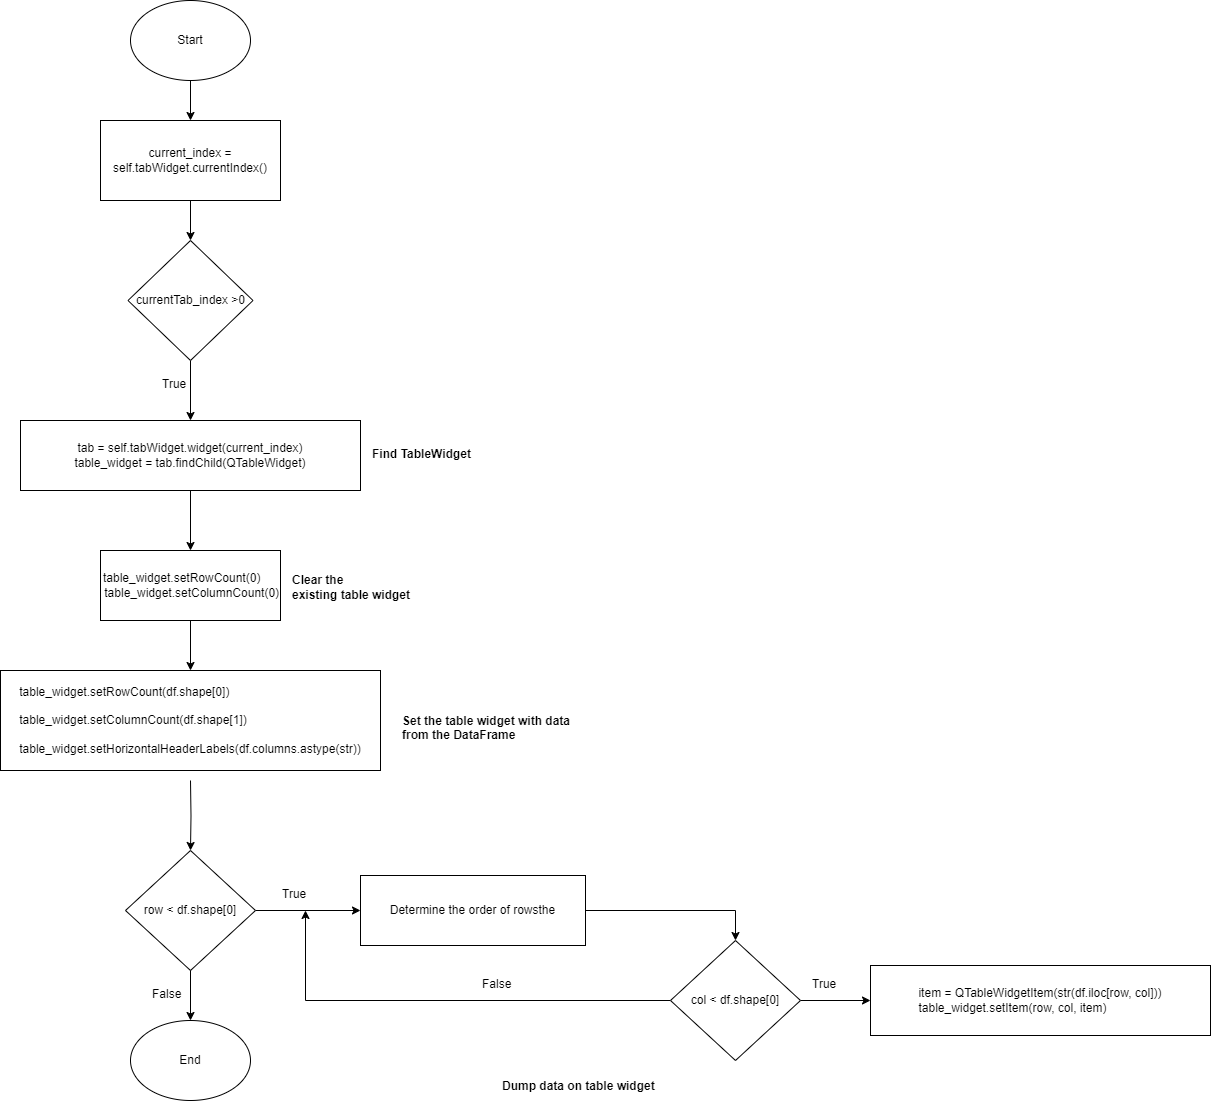

The diagram above was exported from draw.io. Its source (the exported page's mxGraphModel, read from the mxfile embedded in the PNG):
<mxGraphModel dx="2500" dy="553" grid="1" gridSize="10" guides="1" tooltips="1" connect="1" arrows="1" fold="1" page="1" pageScale="1" pageWidth="850" pageHeight="1100" math="0" shadow="0">
  <root>
    <mxCell id="0" />
    <mxCell id="1" parent="0" />
    <mxCell id="1gQxof0s6dS_v0fV2UC--23" style="edgeStyle=orthogonalEdgeStyle;rounded=0;orthogonalLoop=1;jettySize=auto;html=1;" edge="1" parent="1" source="1gQxof0s6dS_v0fV2UC--2" target="1gQxof0s6dS_v0fV2UC--21">
      <mxGeometry relative="1" as="geometry" />
    </mxCell>
    <mxCell id="1gQxof0s6dS_v0fV2UC--2" value="Start" style="ellipse;whiteSpace=wrap;html=1;" vertex="1" parent="1">
      <mxGeometry x="70" y="160" width="120" height="80" as="geometry" />
    </mxCell>
    <mxCell id="1gQxof0s6dS_v0fV2UC--5" style="edgeStyle=orthogonalEdgeStyle;rounded=0;orthogonalLoop=1;jettySize=auto;html=1;entryX=0.5;entryY=0;entryDx=0;entryDy=0;" edge="1" parent="1" source="1gQxof0s6dS_v0fV2UC--6" target="1gQxof0s6dS_v0fV2UC--7">
      <mxGeometry relative="1" as="geometry" />
    </mxCell>
    <mxCell id="1gQxof0s6dS_v0fV2UC--6" value="&lt;p class=&quot;MsoNormal&quot;&gt;tab = self.tabWidget.widget(current_index)&lt;br&gt;&lt;span style=&quot;background-color: initial;&quot;&gt;table_widget = tab.findChild(QTableWidget)&lt;/span&gt;&lt;/p&gt;" style="rounded=0;whiteSpace=wrap;html=1;" vertex="1" parent="1">
      <mxGeometry x="-40" y="580" width="340" height="70" as="geometry" />
    </mxCell>
    <mxCell id="1gQxof0s6dS_v0fV2UC--7" value="&lt;p class=&quot;MsoNormal&quot;&gt;table_widget.setRowCount(0)&lt;span style=&quot;background-color: initial;&quot;&gt;&amp;nbsp; &amp;nbsp; &amp;nbsp; &amp;nbsp;table_widget.setColumnCount(0)&lt;/span&gt;&lt;/p&gt;&lt;p class=&quot;MsoNormal&quot;&gt;&lt;/p&gt;" style="rounded=0;whiteSpace=wrap;html=1;" vertex="1" parent="1">
      <mxGeometry x="40" y="710" width="180" height="70" as="geometry" />
    </mxCell>
    <mxCell id="1gQxof0s6dS_v0fV2UC--8" value="&lt;div style=&quot;text-align: center;&quot;&gt;&lt;b style=&quot;border-color: var(--border-color);&quot;&gt;Find TableWidget&lt;/b&gt;&lt;br&gt;&lt;/div&gt;" style="text;whiteSpace=wrap;html=1;" vertex="1" parent="1">
      <mxGeometry x="310" y="600" width="110" height="50" as="geometry" />
    </mxCell>
    <mxCell id="1gQxof0s6dS_v0fV2UC--9" style="edgeStyle=orthogonalEdgeStyle;rounded=0;orthogonalLoop=1;jettySize=auto;html=1;entryX=0.5;entryY=0;entryDx=0;entryDy=0;" edge="1" parent="1" source="1gQxof0s6dS_v0fV2UC--10" target="1gQxof0s6dS_v0fV2UC--6">
      <mxGeometry relative="1" as="geometry" />
    </mxCell>
    <mxCell id="1gQxof0s6dS_v0fV2UC--10" value="currentTab_index &amp;gt;0" style="rhombus;whiteSpace=wrap;html=1;" vertex="1" parent="1">
      <mxGeometry x="67.5" y="400" width="125" height="120" as="geometry" />
    </mxCell>
    <mxCell id="1gQxof0s6dS_v0fV2UC--11" value="&lt;div style=&quot;text-align: center;&quot;&gt;&lt;span style=&quot;background-color: initial;&quot;&gt;True&lt;/span&gt;&lt;/div&gt;" style="text;whiteSpace=wrap;html=1;" vertex="1" parent="1">
      <mxGeometry x="100" y="530" width="110" height="50" as="geometry" />
    </mxCell>
    <mxCell id="1gQxof0s6dS_v0fV2UC--12" value="&lt;div style=&quot;&quot;&gt;&lt;p style=&quot;text-indent:-18.0pt;mso-list:l0 level1 lfo1&quot; class=&quot;MsoListParagraph&quot;&gt;&amp;nbsp; &amp;nbsp; &amp;nbsp; &amp;nbsp;&lt;br&gt;&lt;b&gt;Clear the&lt;br&gt;existing table widget&lt;/b&gt;&lt;/p&gt;&lt;/div&gt;" style="text;whiteSpace=wrap;html=1;align=left;" vertex="1" parent="1">
      <mxGeometry x="230" y="700" width="190" height="50" as="geometry" />
    </mxCell>
    <mxCell id="1gQxof0s6dS_v0fV2UC--13" value="&lt;p class=&quot;MsoNormal&quot;&gt;&lt;/p&gt;&lt;div style=&quot;text-align: left;&quot;&gt;&lt;span style=&quot;background-color: initial;&quot;&gt;table_widget.setRowCount(df.shape[0])&lt;/span&gt;&lt;/div&gt;&lt;div style=&quot;text-align: left;&quot;&gt;&lt;br&gt;&lt;/div&gt;&lt;div style=&quot;text-align: left;&quot;&gt;&lt;span style=&quot;background-color: initial;&quot;&gt;table_widget.setColumnCount(df.shape[1])&lt;/span&gt;&lt;/div&gt;&lt;div style=&quot;text-align: left;&quot;&gt;&lt;br&gt;&lt;/div&gt;&lt;div style=&quot;text-align: left;&quot;&gt;&lt;span style=&quot;background-color: initial;&quot;&gt;table_widget.setHorizontalHeaderLabels(df.columns.astype(str))&lt;/span&gt;&lt;/div&gt;&lt;b&gt;&lt;/b&gt;&lt;p&gt;&lt;/p&gt;&lt;p class=&quot;MsoNormal&quot;&gt;&lt;/p&gt;" style="rounded=0;whiteSpace=wrap;html=1;" vertex="1" parent="1">
      <mxGeometry x="-60" y="830" width="380" height="100" as="geometry" />
    </mxCell>
    <mxCell id="1gQxof0s6dS_v0fV2UC--14" style="edgeStyle=orthogonalEdgeStyle;rounded=0;orthogonalLoop=1;jettySize=auto;html=1;exitX=0.5;exitY=1;exitDx=0;exitDy=0;" edge="1" parent="1" source="1gQxof0s6dS_v0fV2UC--7" target="1gQxof0s6dS_v0fV2UC--13">
      <mxGeometry relative="1" as="geometry">
        <mxPoint x="140" y="660" as="sourcePoint" />
        <mxPoint x="140" y="720" as="targetPoint" />
      </mxGeometry>
    </mxCell>
    <mxCell id="1gQxof0s6dS_v0fV2UC--15" value="&lt;div style=&quot;&quot;&gt;&lt;p class=&quot;MsoNormal&quot;&gt;Set the table widget with data from the DataFrame&lt;/p&gt;&lt;/div&gt;" style="text;whiteSpace=wrap;html=1;align=left;fontStyle=1" vertex="1" parent="1">
      <mxGeometry x="340" y="855" width="190" height="50" as="geometry" />
    </mxCell>
    <mxCell id="1gQxof0s6dS_v0fV2UC--17" value="End" style="ellipse;whiteSpace=wrap;html=1;" vertex="1" parent="1">
      <mxGeometry x="70" y="1180" width="120" height="80" as="geometry" />
    </mxCell>
    <mxCell id="1gQxof0s6dS_v0fV2UC--18" style="edgeStyle=orthogonalEdgeStyle;rounded=0;orthogonalLoop=1;jettySize=auto;html=1;entryX=0.5;entryY=0;entryDx=0;entryDy=0;" edge="1" parent="1" target="1gQxof0s6dS_v0fV2UC--26">
      <mxGeometry relative="1" as="geometry">
        <mxPoint x="130" y="940" as="sourcePoint" />
        <mxPoint x="130" y="970" as="targetPoint" />
      </mxGeometry>
    </mxCell>
    <mxCell id="1gQxof0s6dS_v0fV2UC--20" value="&lt;div style=&quot;&quot;&gt;&lt;p class=&quot;MsoNormal&quot;&gt;Dump data on table widget&lt;/p&gt;&lt;/div&gt;" style="text;whiteSpace=wrap;html=1;align=left;fontStyle=1" vertex="1" parent="1">
      <mxGeometry x="440" y="1220" width="190" height="50" as="geometry" />
    </mxCell>
    <mxCell id="1gQxof0s6dS_v0fV2UC--24" style="edgeStyle=orthogonalEdgeStyle;rounded=0;orthogonalLoop=1;jettySize=auto;html=1;" edge="1" parent="1" source="1gQxof0s6dS_v0fV2UC--21" target="1gQxof0s6dS_v0fV2UC--10">
      <mxGeometry relative="1" as="geometry" />
    </mxCell>
    <mxCell id="1gQxof0s6dS_v0fV2UC--21" value="&lt;p class=&quot;MsoNormal&quot;&gt;current_index = self.tabWidget.currentIndex()&lt;/p&gt;" style="rounded=0;whiteSpace=wrap;html=1;" vertex="1" parent="1">
      <mxGeometry x="40" y="280" width="180" height="80" as="geometry" />
    </mxCell>
    <mxCell id="1gQxof0s6dS_v0fV2UC--35" style="edgeStyle=orthogonalEdgeStyle;rounded=0;orthogonalLoop=1;jettySize=auto;html=1;entryX=0.5;entryY=0;entryDx=0;entryDy=0;" edge="1" parent="1" source="1gQxof0s6dS_v0fV2UC--25" target="1gQxof0s6dS_v0fV2UC--32">
      <mxGeometry relative="1" as="geometry" />
    </mxCell>
    <mxCell id="1gQxof0s6dS_v0fV2UC--25" value="&lt;p class=&quot;MsoNormal&quot;&gt;&lt;/p&gt;&lt;div style=&quot;text-align: left;&quot;&gt;Determine the order of rowsthe&lt;/div&gt;&lt;p&gt;&lt;/p&gt;&lt;p class=&quot;MsoNormal&quot;&gt;&lt;/p&gt;" style="rounded=0;whiteSpace=wrap;html=1;" vertex="1" parent="1">
      <mxGeometry x="300" y="1035" width="225" height="70" as="geometry" />
    </mxCell>
    <mxCell id="1gQxof0s6dS_v0fV2UC--31" style="edgeStyle=orthogonalEdgeStyle;rounded=0;orthogonalLoop=1;jettySize=auto;html=1;entryX=0;entryY=0.5;entryDx=0;entryDy=0;" edge="1" parent="1" source="1gQxof0s6dS_v0fV2UC--26" target="1gQxof0s6dS_v0fV2UC--25">
      <mxGeometry relative="1" as="geometry" />
    </mxCell>
    <mxCell id="1gQxof0s6dS_v0fV2UC--26" value="row &amp;lt; df.shape[0]" style="rhombus;whiteSpace=wrap;html=1;" vertex="1" parent="1">
      <mxGeometry x="65" y="1010" width="130" height="120" as="geometry" />
    </mxCell>
    <mxCell id="1gQxof0s6dS_v0fV2UC--28" value="&lt;p class=&quot;MsoNormal&quot;&gt;&lt;/p&gt;&lt;div style=&quot;text-align: left;&quot;&gt;&lt;span style=&quot;background-color: initial;&quot;&gt;item = QTableWidgetItem(str(df.iloc[row, col]))&lt;/span&gt;&lt;/div&gt;&lt;span style=&quot;background-color: initial;&quot;&gt;&lt;div style=&quot;text-align: left;&quot;&gt;&lt;span style=&quot;background-color: initial;&quot;&gt;table_widget.setItem(row, col, item)&lt;/span&gt;&lt;/div&gt;&lt;/span&gt;&lt;p&gt;&lt;/p&gt;&lt;p class=&quot;MsoNormal&quot;&gt;&lt;/p&gt;" style="rounded=0;whiteSpace=wrap;html=1;" vertex="1" parent="1">
      <mxGeometry x="810" y="1125" width="340" height="70" as="geometry" />
    </mxCell>
    <mxCell id="1gQxof0s6dS_v0fV2UC--29" style="edgeStyle=orthogonalEdgeStyle;rounded=0;orthogonalLoop=1;jettySize=auto;html=1;entryX=0.5;entryY=0;entryDx=0;entryDy=0;exitX=0.5;exitY=1;exitDx=0;exitDy=0;" edge="1" parent="1" source="1gQxof0s6dS_v0fV2UC--26" target="1gQxof0s6dS_v0fV2UC--17">
      <mxGeometry relative="1" as="geometry">
        <mxPoint x="190" y="1160" as="sourcePoint" />
        <mxPoint x="140" y="1020" as="targetPoint" />
      </mxGeometry>
    </mxCell>
    <mxCell id="1gQxof0s6dS_v0fV2UC--30" value="&lt;div style=&quot;text-align: center;&quot;&gt;&lt;span style=&quot;background-color: initial;&quot;&gt;False&lt;/span&gt;&lt;/div&gt;" style="text;whiteSpace=wrap;html=1;" vertex="1" parent="1">
      <mxGeometry x="90" y="1140" width="110" height="50" as="geometry" />
    </mxCell>
    <mxCell id="1gQxof0s6dS_v0fV2UC--36" style="edgeStyle=orthogonalEdgeStyle;rounded=0;orthogonalLoop=1;jettySize=auto;html=1;entryX=0.5;entryY=1;entryDx=0;entryDy=0;" edge="1" parent="1" source="1gQxof0s6dS_v0fV2UC--32" target="1gQxof0s6dS_v0fV2UC--33">
      <mxGeometry relative="1" as="geometry" />
    </mxCell>
    <mxCell id="1gQxof0s6dS_v0fV2UC--39" style="edgeStyle=orthogonalEdgeStyle;rounded=0;orthogonalLoop=1;jettySize=auto;html=1;entryX=0;entryY=0.5;entryDx=0;entryDy=0;" edge="1" parent="1" source="1gQxof0s6dS_v0fV2UC--32" target="1gQxof0s6dS_v0fV2UC--28">
      <mxGeometry relative="1" as="geometry" />
    </mxCell>
    <mxCell id="1gQxof0s6dS_v0fV2UC--32" value="col &amp;lt; df.shape[0]" style="rhombus;whiteSpace=wrap;html=1;" vertex="1" parent="1">
      <mxGeometry x="610" y="1100" width="130" height="120" as="geometry" />
    </mxCell>
    <mxCell id="1gQxof0s6dS_v0fV2UC--33" value="&lt;div style=&quot;text-align: center;&quot;&gt;&lt;span style=&quot;background-color: initial;&quot;&gt;True&lt;/span&gt;&lt;/div&gt;" style="text;whiteSpace=wrap;html=1;" vertex="1" parent="1">
      <mxGeometry x="220" y="1040" width="50" height="30" as="geometry" />
    </mxCell>
    <mxCell id="1gQxof0s6dS_v0fV2UC--37" value="&lt;div style=&quot;text-align: center;&quot;&gt;&lt;span style=&quot;background-color: initial;&quot;&gt;False&lt;/span&gt;&lt;/div&gt;" style="text;whiteSpace=wrap;html=1;" vertex="1" parent="1">
      <mxGeometry x="420" y="1130" width="50" height="30" as="geometry" />
    </mxCell>
    <mxCell id="1gQxof0s6dS_v0fV2UC--40" value="&lt;div style=&quot;text-align: center;&quot;&gt;&lt;span style=&quot;background-color: initial;&quot;&gt;True&lt;/span&gt;&lt;/div&gt;" style="text;whiteSpace=wrap;html=1;" vertex="1" parent="1">
      <mxGeometry x="750" y="1130" width="50" height="30" as="geometry" />
    </mxCell>
  </root>
</mxGraphModel>